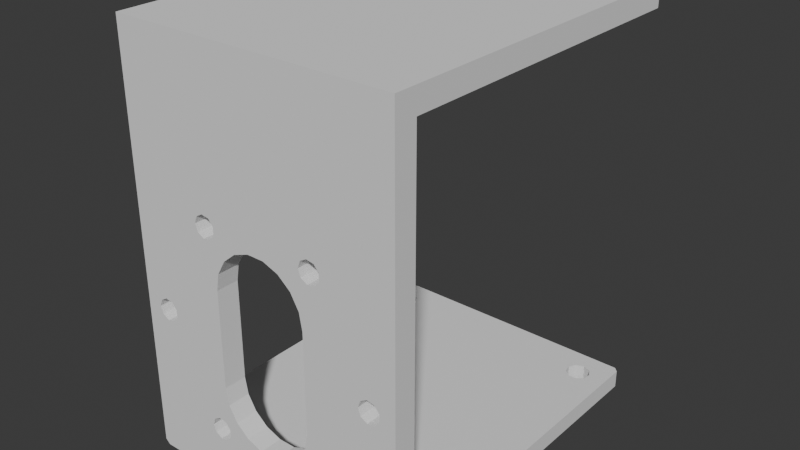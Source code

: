 # Source: Motor_lock.blend  (saved by Blender 5.0.119; exported with 4.5.12 LTS)
import bpy
from mathutils import Matrix  # noqa: F401  (used for matrix-valued properties, if any)

bpy.ops.wm.read_factory_settings(use_empty=True)
scene = bpy.context.scene
scene.name = 'Scene'

# ---- collections
col_collection = bpy.data.collections.new('Collection'); scene.collection.children.link(col_collection)

# ---- world
world_world = bpy.data.worlds.new('World'); scene.world = world_world
world_world.use_nodes = True; world_world.node_tree.nodes.clear()
_N = world_world.node_tree.nodes; _L = world_world.node_tree.links
n0 = _N.new('ShaderNodeOutputWorld'); n0.name = 'World Output'; n0.location = (200, 100)
n1 = _N.new('ShaderNodeBackground'); n1.name = 'Background'; n1.location = (-200, 100)
n1.inputs[0].default_value = (0.05088, 0.05088, 0.05088, 1.0)
_L.new(n1.outputs[0], n0.inputs[0])
n0.is_active_output = True
world_world.color = (0.05088, 0.05088, 0.05088)
world_world.sun_shadow_jitter_overblur = 0.0

# ---- meshes
me_jgb37_520 = bpy.data.meshes.new('Фиксатор двигателя JGB37-520')
me_jgb37_520.from_pydata([(18.4, 47.0, 3.0), (-18.4, 47.0, 3.0), (19.0, 46.4, 3.0), (-19.0, 46.4, 3.0), (16.58, 43.28, 3.0), (19.0, 3.6, 3.0), (16.39, 42.2, 3.0), (15.55, 6.496, 3.0), (-19.0, 3.6, 3.0), (14.45, 6.496, 3.0), (-16.58, 8.278, 3.0), (-16.03, 9.226, 3.0), (-15.0, 44.6, 3.0), (-13.97, 44.23, 3.0), (15.0, 44.6, 3.0), (16.03, 44.23, 3.0), (13.97, 44.23, 3.0), (13.42, 43.28, 3.0), (-13.42, 43.28, 3.0), (13.61, 42.2, 3.0), (-13.61, 42.2, 3.0), (14.45, 41.5, 3.0), (-14.45, 41.5, 3.0), (-16.03, 44.23, 3.0), (-16.58, 43.28, 3.0), (-16.39, 42.2, 3.0), (-15.0, 9.6, 3.0), (-15.55, 41.5, 3.0), (-13.97, 9.226, 3.0), (-13.42, 8.278, 3.0), (-13.61, 7.2, 3.0), (15.55, 41.5, 3.0), (-16.39, 7.2, 3.0), (-15.55, 6.496, 3.0), (-14.45, 6.496, 3.0), (13.61, 7.2, 3.0), (13.42, 8.278, 3.0), (13.97, 9.226, 3.0), (15.0, 9.6, 3.0), (16.58, 8.278, 3.0), (16.39, 7.2, 3.0), (16.03, 9.226, 3.0), (-18.4, 46.4, 5.878e-16), (-16.58, 43.28, -5.552e-16), (-18.4, 9.199e-32, -2.253e-15), (-16.39, 42.2, -5.97e-16), (-15.55, 6.496, -2.666e-15), (18.4, -2.839e-16, 2.353e-15), (-14.45, 6.496, -2.529e-15), (16.58, 8.278, 1.474e-15), (18.4, 46.4, 5.224e-15), (16.03, 9.226, 1.463e-15), (15.0, 44.6, 2.409e-15), (13.97, 44.23, 3.336e-15), (-15.0, 44.6, -1.448e-15), (-16.03, 44.23, -4.288e-16), (-13.97, 44.23, -1.706e-16), (-13.42, 43.28, -1.597e-16), (13.42, 43.28, 3.21e-15), (-13.61, 42.2, -2.492e-16), (13.61, 42.2, 3.168e-15), (-14.45, 41.5, -3.972e-16), (14.45, 41.5, 3.231e-15), (16.03, 44.23, 3.595e-15), (16.58, 43.28, 3.606e-15), (16.39, 42.2, 3.516e-15), (15.0, 9.6, 2.892e-16), (15.55, 41.5, 3.368e-15), (13.97, 9.226, 1.205e-15), (13.42, 8.278, 1.079e-15), (13.61, 7.2, 1.037e-15), (-15.55, 41.5, -5.346e-16), (16.39, 7.2, 1.385e-15), (15.55, 6.496, 1.237e-15), (14.45, 6.496, 1.099e-15), (-13.61, 7.2, -2.38e-15), (-13.42, 8.278, -2.291e-15), (-13.97, 9.226, -2.302e-15), (-15.0, 9.6, -3.567e-15), (-16.58, 8.278, -2.687e-15), (-16.39, 7.2, -2.728e-15), (-16.03, 9.226, -2.56e-15), (13.97, 44.23, 2.254e-15), (13.42, 43.28, 2.126e-15), (13.61, 42.2, 2.085e-15), (14.45, 41.5, 2.15e-15), (15.55, 41.5, 2.291e-15), (16.39, 42.2, 2.441e-15), (16.58, 43.28, 2.531e-15), (16.03, 44.23, 2.518e-15), (-16.03, 44.23, -1.603e-15), (-16.58, 43.28, -1.73e-15), (-16.39, 42.2, -1.771e-15), (-15.55, 41.5, -1.706e-15), (-14.45, 41.5, -1.565e-15), (-13.61, 42.2, -1.415e-15), (-13.42, 43.28, -1.325e-15), (-13.97, 44.23, -1.338e-15), (-16.03, 9.226, -3.722e-15), (-16.58, 8.278, -3.85e-15), (-16.39, 7.2, -3.891e-15), (-15.55, 6.496, -3.826e-15), (-14.45, 6.496, -3.685e-15), (-13.61, 7.2, -3.535e-15), (-13.42, 8.278, -3.445e-15), (-13.97, 9.226, -3.458e-15), (13.97, 9.226, 1.343e-16), (13.42, 8.278, 6.564e-18), (13.61, 7.2, -3.428e-17), (14.45, 6.496, 3.09e-17), (15.55, 6.496, 1.716e-16), (16.39, 7.2, 3.22e-16), (16.58, 8.278, 4.117e-16), (16.03, 9.226, 3.987e-16), (-18.4, 47.0, 0.6), (-19.0, 46.4, 0.6), (-19.0, -3.674e-17, 0.6), (-19.0, 3.0, 3.6), (-19.0, -3.429e-15, 56.0), (-19.0, 3.0, 53.0), (-19.0, 47.0, 56.0), (-19.0, 47.0, 53.0), (19.0, 3.0, 3.6), (19.0, -3.206e-16, 0.6), (19.0, -3.429e-15, 56.0), (19.0, 3.0, 53.0), (19.0, 47.0, 56.0), (19.0, 47.0, 53.0), (19.0, 46.4, 0.6), (18.4, 47.0, 0.6), (19.0, -8.882e-16, 0.6), (18.4, -8.517e-16, 2.554e-15), (18.4, 46.4, 5.44e-15), (-17.0, -1.286e-15, 21.0), (-16.65, -1.345e-15, 21.96), (-8.899, -2.167e-15, 35.39), (-8.01, -2.198e-15, 35.9), (16.91, -1.317e-15, 21.51), (16.91, -1.254e-15, 20.49), (8.5, -3.844e-16, 6.278), (7.49, -3.735e-16, 6.099), (-8.01, -3.735e-16, 6.099), (-8.899, -4.049e-16, 6.612), (-7.0, -3.844e-16, 6.278), (-6.34, -4.325e-16, 7.064), (6.601, -4.049e-16, 6.612), (-6.34, -4.953e-16, 8.09), (-1.129, -4.653e-16, 7.599), (-7.0, -5.435e-16, 8.876), (-3.25, -5.126e-16, 8.371), (-8.01, -5.544e-16, 9.054), (-4.979, -6.014e-16, 9.822), (-6.108, -7.211e-16, 11.78), (-6.5, -8.573e-16, 14.0), (-8.899, -5.23e-16, 8.541), (-6.5, -1.653e-15, 27.0), (-9.25, -4.639e-16, 7.577), (1.129, -4.653e-16, 7.599), (3.25, -5.126e-16, 8.371), (6.25, -4.639e-16, 7.577), (4.979, -6.014e-16, 9.822), (6.601, -5.23e-16, 8.541), (6.108, -7.211e-16, 11.78), (7.49, -5.544e-16, 9.054), (6.5, -8.573e-16, 14.0), (8.5, -5.435e-16, 8.876), (6.5, -1.653e-15, 27.0), (9.16, -4.953e-16, 8.09), (9.16, -4.325e-16, 7.064), (16.25, -1.206e-15, 19.7), (14.35, -1.227e-15, 20.04), (14.0, -1.286e-15, 21.0), (6.108, -1.789e-15, 29.22), (14.35, -1.345e-15, 21.96), (4.979, -1.909e-15, 31.18), (15.24, -1.376e-15, 22.48), (16.25, -1.365e-15, 22.3), (8.5, -2.028e-15, 33.12), (7.49, -2.017e-15, 32.95), (3.25, -1.998e-15, 32.63), (6.601, -2.049e-15, 33.46), (1.129, -2.045e-15, 33.4), (6.25, -2.108e-15, 34.42), (-1.129, -2.045e-15, 33.4), (6.601, -2.167e-15, 35.39), (7.49, -2.198e-15, 35.9), (9.16, -2.139e-15, 34.94), (8.5, -2.187e-15, 35.72), (-7.0, -2.187e-15, 35.72), (-6.34, -2.139e-15, 34.94), (-3.25, -1.998e-15, 32.63), (-6.34, -2.076e-15, 33.91), (-4.979, -1.909e-15, 31.18), (-7.0, -2.028e-15, 33.12), (-6.108, -1.789e-15, 29.22), (-8.01, -2.017e-15, 32.95), (-8.899, -2.049e-15, 33.46), (-9.25, -2.108e-15, 34.42), (-14.09, -1.317e-15, 21.51), (-14.09, -1.254e-15, 20.49), (-14.75, -1.206e-15, 19.7), (-15.76, -1.195e-15, 19.52), (-16.65, -1.227e-15, 20.04), (15.24, -1.195e-15, 19.52), (9.16, -2.076e-15, 33.91), (-14.75, -1.365e-15, 22.3), (-15.76, -1.376e-15, 22.48), (-18.4, 0.0, -2.253e-15), (18.4, 46.4, 5.095e-15), (8.5, 3.0, 35.72), (7.49, 3.0, 35.9), (-17.0, 3.0, 21.0), (-16.65, 3.0, 20.04), (-8.01, 3.0, 6.099), (-7.0, 3.0, 6.278), (16.91, 3.0, 20.49), (16.91, 3.0, 21.51), (9.16, 3.0, 34.94), (16.25, 3.0, 22.3), (9.16, 3.0, 33.91), (15.24, 3.0, 22.48), (8.5, 3.0, 33.12), (14.35, 3.0, 21.96), (7.49, 3.0, 32.95), (14.0, 3.0, 21.0), (6.601, 3.0, 33.46), (14.35, 3.0, 20.04), (16.25, 3.0, 19.7), (9.16, 3.0, 7.064), (15.24, 3.0, 19.52), (9.16, 3.0, 8.09), (8.5, 3.0, 8.876), (7.49, 3.0, 9.054), (6.25, 3.0, 34.42), (6.5, 3.0, 27.0), (6.108, 3.0, 29.22), (4.979, 3.0, 31.18), (6.601, 3.0, 35.39), (3.25, 3.0, 32.63), (1.129, 3.0, 33.4), (-1.129, 3.0, 33.4), (6.5, 3.0, 14.0), (6.108, 3.0, 11.78), (6.601, 3.0, 8.541), (4.979, 3.0, 9.822), (6.25, 3.0, 7.577), (3.25, 3.0, 8.371), (6.601, 3.0, 6.612), (1.129, 3.0, 7.599), (7.49, 3.0, 6.099), (-1.129, 3.0, 7.599), (8.5, 3.0, 6.278), (-3.25, 3.0, 8.371), (-6.34, 3.0, 7.064), (-4.979, 3.0, 9.822), (-6.34, 3.0, 8.09), (-6.108, 3.0, 11.78), (-7.0, 3.0, 8.876), (-6.5, 3.0, 14.0), (-8.01, 3.0, 9.054), (-6.5, 3.0, 27.0), (-8.899, 3.0, 8.541), (-9.25, 3.0, 7.577), (-8.899, 3.0, 6.612), (-14.75, 3.0, 19.7), (-14.09, 3.0, 20.49), (-6.108, 3.0, 29.22), (-14.09, 3.0, 21.51), (-4.979, 3.0, 31.18), (-14.75, 3.0, 22.3), (-15.76, 3.0, 22.48), (-16.65, 3.0, 21.96), (-3.25, 3.0, 32.63), (-8.01, 3.0, 32.95), (-7.0, 3.0, 33.12), (-6.34, 3.0, 33.91), (-6.34, 3.0, 34.94), (-7.0, 3.0, 35.72), (-8.01, 3.0, 35.9), (-8.899, 3.0, 35.39), (-15.76, 3.0, 19.52), (-8.899, 3.0, 33.46), (-9.25, 3.0, 34.42), (18.4, 46.4, 5.267e-15)], [], [(0, 1, 2), (1, 3, 2), (2, 4, 5), (4, 6, 5), (5, 7, 8), (7, 9, 8), (8, 10, 3), (10, 11, 3), (3, 12, 2), (12, 13, 2), (2, 14, 15), (14, 2, 16), (2, 13, 16), (16, 13, 17), (13, 18, 17), (17, 18, 19), (18, 20, 19), (19, 20, 21), (20, 22, 21), (23, 3, 24), (3, 11, 24), (24, 11, 25), (11, 26, 25), (25, 26, 27), (26, 28, 27), (27, 28, 22), (28, 29, 22), (22, 29, 21), (29, 30, 21), (21, 30, 31), (32, 8, 33), (33, 8, 34), (8, 9, 34), (34, 9, 30), (9, 35, 30), (30, 36, 31), (36, 37, 31), (31, 37, 6), (37, 38, 6), (6, 39, 5), (39, 40, 5), (39, 6, 41), (41, 6, 38), (4, 2, 15), (12, 3, 23), (10, 8, 32), (7, 5, 40), (36, 30, 35), (42, 43, 44), (43, 45, 44), (44, 46, 47), (46, 48, 47), (47, 49, 50), (49, 51, 50), (50, 52, 42), (52, 53, 42), (42, 54, 55), (54, 42, 56), (42, 53, 56), (56, 53, 57), (53, 58, 57), (57, 58, 59), (58, 60, 59), (59, 60, 61), (60, 62, 61), (63, 50, 64), (50, 51, 64), (64, 51, 65), (51, 66, 65), (65, 66, 67), (66, 68, 67), (67, 68, 62), (68, 69, 62), (62, 69, 61), (69, 70, 61), (61, 70, 71), (72, 47, 73), (73, 47, 74), (47, 48, 74), (74, 48, 70), (48, 75, 70), (70, 76, 71), (76, 77, 71), (71, 77, 45), (77, 78, 45), (45, 79, 44), (79, 80, 44), (79, 45, 81), (45, 78, 81), (52, 50, 63), (43, 42, 55), (46, 44, 80), (49, 47, 72), (76, 70, 75), (16, 82, 52), (14, 16, 52), (17, 83, 82), (16, 17, 82), (19, 84, 83), (17, 19, 83), (21, 85, 84), (19, 21, 84), (31, 86, 85), (21, 31, 85), (6, 87, 86), (31, 6, 86), (4, 88, 87), (6, 4, 87), (15, 89, 88), (4, 15, 88), (14, 52, 89), (15, 14, 89), (23, 90, 54), (12, 23, 54), (24, 91, 90), (23, 24, 90), (25, 92, 91), (24, 25, 91), (27, 93, 92), (25, 27, 92), (22, 94, 93), (27, 22, 93), (20, 95, 94), (22, 20, 94), (18, 96, 95), (20, 18, 95), (13, 97, 96), (18, 13, 96), (12, 54, 97), (13, 12, 97), (11, 98, 78), (26, 11, 78), (10, 99, 98), (11, 10, 98), (32, 100, 99), (10, 32, 99), (33, 101, 100), (32, 33, 100), (34, 102, 101), (33, 34, 101), (30, 103, 102), (34, 30, 102), (29, 104, 103), (30, 29, 103), (28, 105, 104), (29, 28, 104), (26, 78, 105), (28, 26, 105), (37, 106, 66), (38, 37, 66), (36, 107, 106), (37, 36, 106), (35, 108, 107), (36, 35, 107), (9, 109, 108), (35, 9, 108), (7, 110, 109), (9, 7, 109), (40, 111, 110), (7, 40, 110), (39, 112, 111), (40, 39, 111), (41, 113, 112), (39, 41, 112), (38, 66, 113), (41, 38, 113), (114, 115, 3), (114, 3, 1), (3, 115, 8), (115, 116, 8), (8, 116, 117), (116, 118, 117), (117, 118, 119), (118, 120, 119), (119, 120, 121), (8, 117, 122), (8, 122, 5), (123, 122, 124), (122, 125, 124), (124, 125, 126), (125, 127, 126), (122, 123, 5), (123, 128, 5), (5, 128, 2), (0, 2, 128), (0, 128, 129), (129, 114, 1), (129, 1, 0), (130, 131, 132), (128, 130, 132), (44, 47, 116), (47, 123, 116), (116, 133, 118), (133, 134, 118), (118, 135, 124), (135, 136, 124), (124, 137, 123), (137, 138, 123), (123, 139, 116), (139, 140, 116), (116, 141, 142), (141, 116, 143), (116, 140, 143), (143, 140, 144), (140, 145, 144), (144, 145, 146), (145, 147, 146), (146, 147, 148), (147, 149, 148), (148, 149, 150), (149, 151, 150), (151, 152, 150), (152, 153, 150), (150, 153, 154), (153, 155, 154), (154, 155, 156), (147, 145, 157), (157, 145, 158), (145, 159, 158), (158, 159, 160), (159, 161, 160), (160, 161, 162), (161, 163, 162), (162, 163, 164), (163, 165, 164), (164, 165, 166), (165, 167, 166), (139, 123, 168), (123, 138, 168), (168, 138, 167), (138, 169, 167), (167, 170, 166), (170, 171, 166), (166, 171, 172), (171, 173, 172), (172, 173, 174), (173, 175, 174), (175, 176, 174), (137, 124, 176), (176, 177, 174), (177, 178, 174), (174, 178, 179), (178, 180, 179), (179, 180, 181), (180, 182, 181), (181, 182, 183), (182, 184, 183), (184, 185, 183), (186, 124, 187), (187, 124, 185), (124, 136, 185), (185, 188, 183), (188, 189, 183), (183, 189, 190), (189, 191, 190), (190, 191, 192), (191, 193, 192), (192, 193, 194), (193, 195, 194), (194, 195, 155), (195, 196, 155), (155, 196, 156), (196, 197, 156), (135, 118, 197), (118, 134, 197), (197, 198, 156), (198, 199, 156), (156, 199, 142), (199, 200, 142), (142, 200, 116), (200, 201, 116), (116, 202, 133), (170, 167, 203), (167, 169, 203), (204, 176, 186), (176, 124, 186), (177, 176, 204), (188, 185, 136), (198, 197, 205), (197, 206, 205), (206, 197, 134), (202, 116, 201), (116, 115, 42), (207, 116, 42), (208, 42, 114), (208, 114, 129), (114, 42, 115), (120, 118, 124), (120, 124, 126), (126, 127, 121), (126, 121, 120), (127, 125, 119), (127, 119, 121), (125, 209, 119), (209, 210, 119), (119, 211, 117), (211, 212, 117), (117, 213, 122), (213, 214, 122), (122, 215, 125), (215, 216, 125), (125, 216, 217), (216, 218, 217), (217, 218, 219), (218, 220, 219), (219, 220, 221), (220, 222, 221), (221, 222, 223), (222, 224, 223), (223, 224, 225), (224, 226, 225), (215, 122, 227), (122, 228, 227), (227, 228, 229), (228, 230, 229), (229, 230, 226), (230, 231, 226), (226, 231, 225), (231, 232, 225), (225, 232, 233), (232, 234, 233), (234, 235, 233), (235, 236, 233), (233, 236, 237), (236, 238, 237), (238, 239, 237), (239, 240, 237), (237, 240, 210), (234, 232, 241), (241, 232, 242), (232, 243, 242), (242, 243, 244), (243, 245, 244), (244, 245, 246), (245, 247, 246), (246, 247, 248), (247, 249, 248), (248, 249, 250), (251, 122, 249), (249, 122, 250), (122, 214, 250), (250, 214, 252), (214, 253, 252), (252, 253, 254), (253, 255, 254), (254, 255, 256), (255, 257, 256), (256, 257, 258), (257, 259, 258), (258, 259, 260), (259, 261, 260), (261, 262, 260), (213, 117, 263), (263, 117, 262), (117, 212, 262), (262, 264, 260), (264, 265, 260), (260, 265, 266), (265, 267, 266), (266, 267, 268), (267, 269, 268), (269, 270, 268), (270, 271, 268), (268, 271, 272), (211, 119, 271), (271, 273, 272), (273, 274, 272), (272, 274, 240), (274, 275, 240), (240, 275, 210), (275, 276, 210), (210, 276, 119), (276, 277, 119), (119, 278, 279), (264, 262, 280), (262, 212, 280), (228, 122, 251), (281, 271, 282), (271, 119, 282), (282, 119, 279), (273, 271, 281), (278, 119, 277), (209, 125, 217), (128, 283, 129), (222, 173, 171), (224, 222, 171), (220, 175, 173), (222, 220, 173), (218, 176, 175), (220, 218, 175), (216, 137, 176), (218, 216, 176), (215, 138, 137), (216, 215, 137), (227, 169, 138), (215, 227, 138), (229, 203, 169), (227, 229, 169), (226, 170, 203), (229, 226, 203), (224, 171, 170), (226, 224, 170), (237, 184, 182), (233, 237, 182), (210, 185, 184), (237, 210, 184), (209, 187, 185), (210, 209, 185), (217, 186, 187), (209, 217, 187), (219, 204, 186), (217, 219, 186), (221, 177, 204), (219, 221, 204), (223, 178, 177), (221, 223, 177), (225, 180, 178), (223, 225, 178), (233, 182, 180), (225, 233, 180), (279, 135, 197), (282, 279, 197), (278, 136, 135), (279, 278, 135), (277, 188, 136), (278, 277, 136), (276, 189, 188), (277, 276, 188), (275, 191, 189), (276, 275, 189), (274, 193, 191), (275, 274, 191), (273, 195, 193), (274, 273, 193), (281, 196, 195), (273, 281, 195), (282, 197, 196), (281, 282, 196), (271, 134, 133), (211, 271, 133), (270, 206, 134), (271, 270, 134), (269, 205, 206), (270, 269, 206), (267, 198, 205), (269, 267, 205), (265, 199, 198), (267, 265, 198), (264, 200, 199), (265, 264, 199), (280, 201, 200), (264, 280, 200), (212, 202, 201), (280, 212, 201), (211, 133, 202), (212, 211, 202), (261, 154, 156), (262, 261, 156), (259, 150, 154), (261, 259, 154), (257, 148, 150), (259, 257, 150), (255, 146, 148), (257, 255, 148), (253, 144, 146), (255, 253, 146), (214, 143, 144), (253, 214, 144), (213, 141, 143), (214, 213, 143), (263, 142, 141), (213, 263, 141), (262, 156, 142), (263, 262, 142), (243, 161, 159), (245, 243, 159), (232, 163, 161), (243, 232, 161), (231, 165, 163), (232, 231, 163), (230, 167, 165), (231, 230, 165), (228, 168, 167), (230, 228, 167), (251, 139, 168), (228, 251, 168), (249, 140, 139), (251, 249, 139), (247, 145, 140), (249, 247, 140), (245, 159, 145), (247, 245, 145), (166, 234, 241), (164, 166, 241), (242, 162, 164), (241, 242, 164), (244, 160, 162), (242, 244, 162), (246, 158, 160), (244, 246, 160), (248, 157, 158), (246, 248, 158), (250, 147, 157), (248, 250, 157), (252, 149, 147), (250, 252, 147), (254, 151, 149), (252, 254, 149), (256, 152, 151), (254, 256, 151), (258, 153, 152), (256, 258, 152), (153, 258, 260), (155, 153, 260), (266, 194, 155), (260, 266, 155), (268, 192, 194), (266, 268, 194), (272, 190, 192), (268, 272, 192), (240, 183, 190), (272, 240, 190), (239, 181, 183), (240, 239, 183), (238, 179, 181), (239, 238, 181), (236, 174, 179), (238, 236, 179), (235, 172, 174), (236, 235, 174), (234, 166, 172), (235, 234, 172)])
me_jgb37_520.update()

# ---- objects
ob_motor_lock = bpy.data.objects.new('Motor lock', me_jgb37_520)

# ---- transforms, parenting, visibility, modifiers, constraints
ob_motor_lock.location = (0.0, 0.0, 0.0)

# ---- collection membership
col_collection.objects.link(ob_motor_lock)

# ---- scene / render settings (as saved in the file)
scene.frame_start = 1; scene.frame_end = 250; scene.frame_set(1)
scene.render.engine = 'BLENDER_EEVEE_NEXT'
scene.render.bake_bias = 0.0
scene.render.bake_samples = 0
scene.cycles.sampling_pattern = 'TABULATED_SOBOL'
scene.eevee.use_volume_custom_range = False
bpy.context.view_layer.update()

# ---- added for rendering (the .blend has no active camera and no usable light): camera, sun
cam_auto = bpy.data.cameras.new('AutoCamera')
cam_auto.lens = 50.0
cam_auto.sensor_width = 36.0
cam_auto.clip_end = 1337.91
ob_auto_camera = bpy.data.objects.new('AutoCamera', cam_auto)
scene.collection.objects.link(ob_auto_camera)
ob_auto_camera.location = (76.2342, -67.9811, 88.9874)
ob_auto_camera.rotation_euler = (1.09748, -7.21219e-08, 0.694738)
scene.camera = ob_auto_camera
light_auto_sun = bpy.data.lights.new('AutoSun', 'SUN')
light_auto_sun.energy = 3.0
light_auto_sun.angle = 0.0523599
ob_auto_sun = bpy.data.objects.new('AutoSun', light_auto_sun)
scene.collection.objects.link(ob_auto_sun)
ob_auto_sun.rotation_euler = (0.872665, 0.174533, 0.523599)
bpy.context.view_layer.update()
